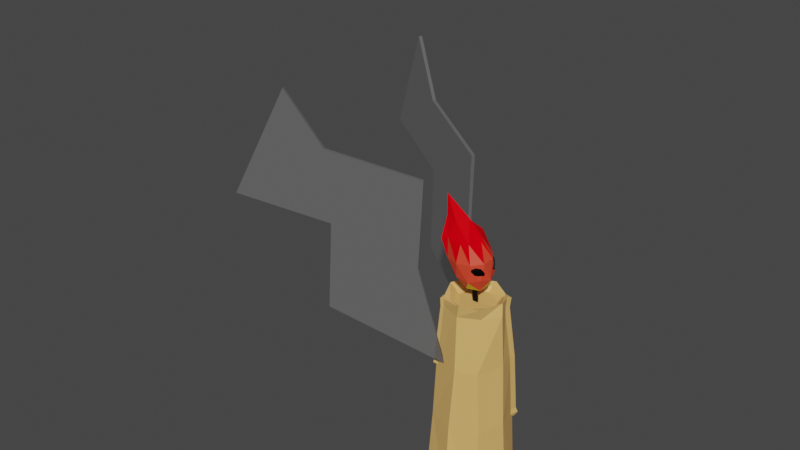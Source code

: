 # Source: candleangle.blend  (saved by Blender 3.3.6; exported with 4.5.12 LTS)
import bpy
from mathutils import Matrix  # noqa: F401  (used for matrix-valued properties, if any)

bpy.ops.wm.read_factory_settings(use_empty=True)
scene = bpy.context.scene
scene.name = 'Scene'

# ---- collections
col_collection = bpy.data.collections.new('Collection'); scene.collection.children.link(col_collection)

# ---- materials (node trees are filled in below, after node groups)
mat_trans = bpy.data.materials.new('Trans')
mat_trans.surface_render_method = 'BLENDED'
mat_trans.blend_method = 'BLEND'
mat_trans.use_transparent_shadow = False
mat_black_008 = bpy.data.materials.new('Black.008')
mat_black_008.use_transparent_shadow = False
mat_red_006 = bpy.data.materials.new('Red.006')
mat_red_006.use_transparent_shadow = False
mat_yellow = bpy.data.materials.new('Yellow')
mat_yellow.use_transparent_shadow = False
mat_reddish_005 = bpy.data.materials.new('Reddish.005')
mat_reddish_005.use_transparent_shadow = False
mat_yellowish_004 = bpy.data.materials.new('yellowish.004')
mat_yellowish_004.use_transparent_shadow = False

# ---- material node trees
mat_trans.use_nodes = True; mat_trans.node_tree.nodes.clear()
_N = mat_trans.node_tree.nodes; _L = mat_trans.node_tree.links
n0 = _N.new('ShaderNodeBsdfPrincipled'); n0.name = 'Principled BSDF'; n0.location = (10, 300)
n0.distribution = 'GGX'
n0.subsurface_method = 'RANDOM_WALK_SKIN'
n0.inputs[0].default_value = (0.3363, 0.3363, 0.3363, 1.0)
n0.inputs[3].default_value = 1.45
n0.inputs[4].default_value = 0.2294
n0.inputs[27].default_value = (0.0, 0.0, 0.0, 1.0)
n0.inputs[28].default_value = 1.0
n1 = _N.new('ShaderNodeOutputMaterial'); n1.name = 'Material Output'; n1.location = (300, 300)
_L.new(n0.outputs[0], n1.inputs[0])
n1.is_active_output = True
mat_black_008.use_nodes = True; mat_black_008.node_tree.nodes.clear()
_N = mat_black_008.node_tree.nodes; _L = mat_black_008.node_tree.links
n0 = _N.new('ShaderNodeBsdfPrincipled'); n0.name = 'Principled BSDF'; n0.location = (10, 300)
n0.distribution = 'GGX'
n0.subsurface_method = 'RANDOM_WALK_SKIN'
n0.inputs[0].default_value = (0.0, 0.0, 0.0, 1.0)
n0.inputs[3].default_value = 1.45
n0.inputs[13].default_value = 0.133
n0.inputs[27].default_value = (0.0, 0.0, 0.0, 1.0)
n0.inputs[28].default_value = 1.0
n1 = _N.new('ShaderNodeOutputMaterial'); n1.name = 'Material Output'; n1.location = (300, 300)
_L.new(n0.outputs[0], n1.inputs[0])
n1.is_active_output = True
mat_red_006.use_nodes = True; mat_red_006.node_tree.nodes.clear()
_N = mat_red_006.node_tree.nodes; _L = mat_red_006.node_tree.links
n0 = _N.new('ShaderNodeBsdfPrincipled'); n0.name = 'Principled BSDF'; n0.location = (10, 300)
n0.distribution = 'GGX'
n0.subsurface_method = 'RANDOM_WALK_SKIN'
n0.inputs[0].default_value = (0.8, 0.0, 0.005043, 1.0)
n0.inputs[3].default_value = 1.45
n0.inputs[13].default_value = 0.03211
n0.inputs[27].default_value = (0.0, 0.0, 0.0, 1.0)
n0.inputs[28].default_value = 1.0
n1 = _N.new('ShaderNodeOutputMaterial'); n1.name = 'Material Output'; n1.location = (300, 300)
_L.new(n0.outputs[0], n1.inputs[0])
n1.is_active_output = True
mat_yellow.use_nodes = True; mat_yellow.node_tree.nodes.clear()
_N = mat_yellow.node_tree.nodes; _L = mat_yellow.node_tree.links
n0 = _N.new('ShaderNodeBsdfPrincipled'); n0.name = 'Principled BSDF'; n0.location = (10, 300)
n0.distribution = 'GGX'
n0.subsurface_method = 'RANDOM_WALK_SKIN'
n0.inputs[0].default_value = (0.8, 0.5692, 0.002366, 1.0)
n0.inputs[3].default_value = 1.45
n0.inputs[27].default_value = (0.0, 0.0, 0.0, 1.0)
n0.inputs[28].default_value = 1.0
n1 = _N.new('ShaderNodeOutputMaterial'); n1.name = 'Material Output'; n1.location = (300, 300)
_L.new(n0.outputs[0], n1.inputs[0])
n1.is_active_output = True
mat_reddish_005.use_nodes = True; mat_reddish_005.node_tree.nodes.clear()
_N = mat_reddish_005.node_tree.nodes; _L = mat_reddish_005.node_tree.links
n0 = _N.new('ShaderNodeBsdfPrincipled'); n0.name = 'Principled BSDF'; n0.location = (10, 300)
n0.distribution = 'GGX'
n0.subsurface_method = 'RANDOM_WALK_SKIN'
n0.inputs[0].default_value = (0.8, 0.05706, 0.02385, 1.0)
n0.inputs[3].default_value = 1.45
n0.inputs[27].default_value = (0.0, 0.0, 0.0, 1.0)
n0.inputs[28].default_value = 1.0
n1 = _N.new('ShaderNodeOutputMaterial'); n1.name = 'Material Output'; n1.location = (300, 300)
_L.new(n0.outputs[0], n1.inputs[0])
n1.is_active_output = True
mat_yellowish_004.use_nodes = True; mat_yellowish_004.node_tree.nodes.clear()
_N = mat_yellowish_004.node_tree.nodes; _L = mat_yellowish_004.node_tree.links
n0 = _N.new('ShaderNodeBsdfPrincipled'); n0.name = 'Principled BSDF'; n0.location = (10, 300)
n0.distribution = 'GGX'
n0.subsurface_method = 'RANDOM_WALK_SKIN'
n0.inputs[0].default_value = (0.8, 0.4662, 0.1478, 1.0)
n0.inputs[3].default_value = 1.45
n0.inputs[27].default_value = (0.0, 0.0, 0.0, 1.0)
n0.inputs[28].default_value = 1.0
n1 = _N.new('ShaderNodeOutputMaterial'); n1.name = 'Material Output'; n1.location = (300, 300)
_L.new(n0.outputs[0], n1.inputs[0])
n1.is_active_output = True

# ---- world
world_world = bpy.data.worlds.new('World'); scene.world = world_world
world_world.use_nodes = True; world_world.node_tree.nodes.clear()
_N = world_world.node_tree.nodes; _L = world_world.node_tree.links
n0 = _N.new('ShaderNodeOutputWorld'); n0.name = 'World Output'; n0.location = (300, 300)
n1 = _N.new('ShaderNodeBackground'); n1.name = 'Background'; n1.location = (10, 300)
n1.inputs[0].default_value = (0.05088, 0.05088, 0.05088, 1.0)
_L.new(n1.outputs[0], n0.inputs[0])
n0.is_active_output = True
world_world.color = (0.05088, 0.05088, 0.05088)
world_world.use_sun_shadow = False
world_world.sun_shadow_jitter_overblur = 0.0

# ---- meshes
me_plane_010 = bpy.data.meshes.new('Plane.010')
me_plane_010.from_pydata([(-1.0, -0.5737, 0.0), (1.0, 0.0, 0.0), (-1.0, 1.426, 0.0), (-2.499, -1.559, 1.132e-07), (-2.499, 0.4414, 1.132e-07), (-3.808, -0.2356, 2.12e-07), (-3.808, 1.764, 2.12e-07), (-5.131, -0.1764, 3.119e-07), (-1.0, -0.5737, -0.06803), (1.0, 2.039e-09, -0.06803), (-1.0, 1.426, -0.06803), (-2.499, -1.559, -0.06803), (-2.499, 0.4414, -0.06803), (-3.808, -0.2356, -0.06803), (-3.808, 1.764, -0.06803), (-5.131, -0.1764, -0.06803)], [], [(0, 2, 1), (0, 3, 4, 2), (3, 5, 6, 4), (5, 7, 6), (8, 9, 10), (8, 10, 12, 11), (11, 12, 14, 13), (13, 14, 15), (1, 2, 10, 9), (7, 5, 13, 15), (4, 6, 14, 12), (3, 0, 8, 11), (0, 1, 9, 8), (6, 7, 15, 14), (5, 3, 11, 13), (2, 4, 12, 10)])
_uv = me_plane_010.uv_layers.new(name='UVMap')
_uv.uv.foreach_set('vector', [0.0, 0.0, 0.0, 1.0, 1.0, 1.0, 0.0, 0.0, 0.0, 0.0, 0.0, 1.0, 0.0, 1.0, 0.0, 0.0, 0.0, 0.0, 0.0, 1.0, 0.0, 1.0, 0.0, 0.0, 0.0, 0.0, 0.0, 1.0, 0.0, 0.0, 1.0, 1.0, 0.0, 1.0, 0.0, 0.0, 0.0, 1.0, 0.0, 1.0, 0.0, 0.0, 0.0, 0.0, 0.0, 1.0, 0.0, 1.0, 0.0, 0.0, 0.0, 0.0, 0.0, 1.0, 0.0, 0.0, 1.0, 1.0, 0.0, 1.0, 0.0, 1.0, 1.0, 1.0, 0.0, 0.0, 0.0, 0.0, 0.0, 0.0, 0.0, 0.0, 0.0, 1.0, 0.0, 1.0, 0.0, 1.0, 0.0, 1.0, 0.0, 0.0, 0.0, 0.0, 0.0, 0.0, 0.0, 0.0, 0.0, 0.0, 1.0, 1.0, 1.0, 1.0, 0.0, 0.0, 0.0, 1.0, 0.0, 0.0, 0.0, 0.0, 0.0, 1.0, 0.0, 0.0, 0.0, 0.0, 0.0, 0.0, 0.0, 0.0, 0.0, 1.0, 0.0, 1.0, 0.0, 1.0, 0.0, 1.0])
me_plane_010.materials.append(mat_trans)
me_plane_010.update()
me_plane_009 = bpy.data.meshes.new('Plane.009')
me_plane_009.from_pydata([(-0.8299, -1.036, 0.4055), (0.862, -0.5867, 0.03279), (-1.0, 1.0, 0.3259), (0.7855, 0.7586, -0.007547), (0.5931, -2.664, -0.1397), (-0.4095, 2.284, 0.1094), (-0.8573, -1.002, -0.8871), (0.8441, -0.5642, -0.8127), (-1.027, 1.034, -0.9667), (0.7676, 0.7811, -0.853), (0.5657, -2.63, -0.8048), (-0.4369, 2.319, -0.5557), (-1.817, 0.8999, 0.3434), (-1.647, -1.136, 0.423), (-0.2242, -2.764, -0.1222), (-1.227, 2.184, 0.1269), (-1.845, 0.9342, -0.9492), (-1.675, -1.102, -0.8696), (-0.2516, -2.73, -0.7873), (-1.254, 2.219, -0.5382)], [], [(0, 1, 3, 2), (1, 0, 4), (2, 3, 5), (6, 8, 9, 7), (7, 10, 6), (8, 11, 9), (5, 15, 12, 2), (1, 7, 9, 3), (6, 17, 16, 8), (3, 9, 11, 5), (4, 10, 7, 1), (11, 19, 15, 5), (13, 17, 18, 14), (12, 16, 17, 13), (15, 19, 16, 12), (0, 13, 14, 4), (2, 12, 13, 0), (4, 14, 18, 10), (8, 16, 19, 11), (10, 18, 17, 6)])
_uv = me_plane_009.uv_layers.new(name='UVMap')
_uv.uv.foreach_set('vector', [0.0, 0.0, 1.0, 0.0, 1.0, 1.0, 0.0, 1.0, 1.0, 0.0, 0.0, 0.0, 1.0, 0.0, 0.0, 1.0, 1.0, 1.0, 0.0, 1.0, 0.0, 0.0, 0.0, 1.0, 1.0, 1.0, 1.0, 0.0, 1.0, 0.0, 1.0, 0.0, 0.0, 0.0, 0.0, 1.0, 0.0, 1.0, 1.0, 1.0, 0.0, 1.0, 0.0, 1.0, 0.0, 1.0, 0.0, 1.0, 1.0, 0.0, 1.0, 0.0, 1.0, 1.0, 1.0, 1.0, 0.0, 0.0, 0.0, 0.0, 0.0, 1.0, 0.0, 1.0, 1.0, 1.0, 1.0, 1.0, 0.0, 1.0, 0.0, 1.0, 1.0, 0.0, 1.0, 0.0, 1.0, 0.0, 1.0, 0.0, 0.0, 1.0, 0.0, 1.0, 0.0, 1.0, 0.0, 1.0, 0.0, 0.0, 0.0, 0.0, 1.0, 0.0, 1.0, 0.0, 0.0, 1.0, 0.0, 1.0, 0.0, 0.0, 0.0, 0.0, 0.0, 1.0, 0.0, 1.0, 0.0, 1.0, 0.0, 1.0, 0.0, 0.0, 0.0, 0.0, 1.0, 0.0, 1.0, 0.0, 0.0, 1.0, 0.0, 1.0, 0.0, 0.0, 0.0, 0.0, 1.0, 0.0, 1.0, 0.0, 1.0, 0.0, 1.0, 0.0, 0.0, 1.0, 0.0, 1.0, 0.0, 1.0, 0.0, 1.0, 1.0, 0.0, 1.0, 0.0, 0.0, 0.0, 0.0, 0.0])
me_plane_009.materials.append(mat_black_008)
me_plane_009.update()
me_icosphere_013 = bpy.data.meshes.new('Icosphere.013')
me_icosphere_013.from_pydata([(0.0, 0.0, -1.0), (0.5169, -0.5141, -0.183), (-0.4831, -0.8391, -0.183), (-1.101, 0.01159, -0.183), (-0.4831, 0.8622, -0.183), (0.5169, 0.5373, -0.183), (-0.363, -0.7802, 1.356), (-1.336, -0.8058, 1.374), (-1.231, 0.3835, 1.254), (-0.5799, 1.113, 1.293), (0.01651, 0.189, 1.19), (-1.65, -0.01604, 3.07), (-0.2052, -0.4976, -0.796), (0.3826, -0.3066, -0.796), (0.08969, -0.7993, -0.3044), (0.6775, 0.009712, -0.3044), (0.3826, 0.3114, -0.796), (-0.5685, 0.002397, -0.796), (-0.8614, -0.4903, -0.3044), (-0.2052, 0.5024, -0.796), (-0.8614, 0.5097, -0.3044), (0.08969, 0.8187, -0.3044), (0.5328, -0.2856, 0.5345), (0.5328, 0.3325, 0.5345), (-0.4183, -0.9765, 0.5345), (0.1695, -0.7856, 0.5345), (-1.369, -0.2856, 0.5345), (-1.006, -0.7856, 0.5345), (-1.006, 0.8325, 0.5345), (-1.369, 0.3325, 0.5345), (0.1695, 0.8325, 0.5345), (-0.4183, 1.023, 0.5345), (-0.1988, -0.4172, 1.248), (-1.038, -0.741, 1.479), (-1.536, -0.0216, 1.673), (-1.009, 0.906, 1.447), (0.03095, 0.204, 1.43), (-0.8704, -0.4504, 2.162), (-0.5371, 0.06404, 2.195), (-1.441, -0.2907, 2.206), (-1.539, 0.5012, 2.125), (-0.8713, 0.3797, 1.972)], [], [(0, 13, 12), (1, 13, 15), (0, 12, 17), (0, 17, 19), (0, 19, 16), (1, 15, 22), (2, 14, 24), (3, 18, 26), (4, 20, 28), (5, 21, 30), (1, 22, 25), (2, 24, 27), (3, 26, 29), (4, 28, 31), (5, 30, 23), (6, 32, 37), (7, 33, 39), (8, 34, 40), (9, 35, 41), (10, 36, 38), (38, 41, 11), (38, 36, 41), (36, 9, 41), (41, 40, 11), (41, 35, 40), (35, 8, 40), (40, 39, 11), (40, 34, 39), (34, 7, 39), (39, 37, 11), (39, 33, 37), (33, 6, 37), (37, 38, 11), (37, 32, 38), (32, 10, 38), (23, 36, 10), (23, 30, 36), (30, 9, 36), (31, 35, 9), (31, 28, 35), (28, 8, 35), (29, 34, 8), (29, 26, 34), (26, 7, 34), (27, 33, 7), (27, 24, 33), (24, 6, 33), (25, 32, 6), (25, 22, 32), (22, 10, 32), (30, 31, 9), (30, 21, 31), (21, 4, 31), (28, 29, 8), (28, 20, 29), (20, 3, 29), (26, 27, 7), (26, 18, 27), (18, 2, 27), (24, 25, 6), (24, 14, 25), (14, 1, 25), (22, 23, 10), (22, 15, 23), (15, 5, 23), (16, 21, 5), (16, 19, 21), (19, 4, 21), (19, 20, 4), (19, 17, 20), (17, 3, 20), (17, 18, 3), (17, 12, 18), (12, 2, 18), (15, 16, 5), (15, 13, 16), (13, 0, 16), (12, 14, 2), (12, 13, 14), (13, 1, 14)])
me_icosphere_013.polygons.foreach_set('material_index', [1, 2, 1, 1, 1, 2, 2, 2, 2, 2, 2, 2, 2, 2, 2, 0, 0, 0, 0, 0, 0, 0, 0, 0, 0, 0, 0, 0, 0, 0, 0, 0, 0, 0, 0, 0, 2, 0, 0, 2, 0, 0, 2, 0, 0, 2, 0, 0, 2, 0, 2, 2, 2, 2, 2, 2, 2, 2, 2, 2, 2, 2, 2, 2, 2, 2, 1, 2, 2, 1, 2, 2, 1, 2, 2, 1, 1, 2, 1, 2])
_uv = me_icosphere_013.uv_layers.new(name='UVMap')
_uv.uv.foreach_set('vector', [0.1818, 0.0, 0.2273, 0.07873, 0.1364, 0.07873, 0.2727, 0.1575, 0.3182, 0.07873, 0.3636, 0.1575, 0.9091, 0.0, 0.9545, 0.07873, 0.8636, 0.07873, 0.7273, 0.0, 0.7727, 0.07873, 0.6818, 0.07873, 0.5455, 0.0, 0.5909, 0.07873, 0.5, 0.07873, 0.2727, 0.1575, 0.3636, 0.1575, 0.3182, 0.2362, 0.09091, 0.1575, 0.1818, 0.1575, 0.1364, 0.2362, 0.8182, 0.1575, 0.9091, 0.1575, 0.8636, 0.2362, 0.6364, 0.1575, 0.7273, 0.1575, 0.6818, 0.2362, 0.4545, 0.1575, 0.5455, 0.1575, 0.5, 0.2362, 0.2727, 0.1575, 0.3182, 0.2362, 0.2273, 0.2362, 0.09091, 0.1575, 0.1364, 0.2362, 0.04546, 0.2362, 0.8182, 0.1575, 0.8636, 0.2362, 0.7727, 0.2362, 0.6364, 0.1575, 0.6818, 0.2362, 0.5909, 0.2362, 0.4545, 0.1575, 0.5, 0.2362, 0.4091, 0.2362, 0.1818, 0.3149, 0.2727, 0.3149, 0.2273, 0.3937, 0.0, 0.3149, 0.09091, 0.3149, 0.04546, 0.3937, 0.7273, 0.3149, 0.8182, 0.3149, 0.7727, 0.3937, 0.5455, 0.3149, 0.6364, 0.3149, 0.5909, 0.3937, 0.3636, 0.3149, 0.4545, 0.3149, 0.4091, 0.3937, 0.4091, 0.3937, 0.5, 0.3937, 0.4545, 0.4724, 0.4091, 0.3937, 0.4545, 0.3149, 0.5, 0.3937, 0.4545, 0.3149, 0.5455, 0.3149, 0.5, 0.3937, 0.5909, 0.3937, 0.6818, 0.3937, 0.6364, 0.4724, 0.5909, 0.3937, 0.6364, 0.3149, 0.6818, 0.3937, 0.6364, 0.3149, 0.7273, 0.3149, 0.6818, 0.3937, 0.7727, 0.3937, 0.8636, 0.3937, 0.8182, 0.4724, 0.7727, 0.3937, 0.8182, 0.3149, 0.8636, 0.3937, 0.8182, 0.3149, 0.9091, 0.3149, 0.8636, 0.3937, 0.04546, 0.3937, 0.1364, 0.3937, 0.09091, 0.4724, 0.04546, 0.3937, 0.09091, 0.3149, 0.1364, 0.3937, 0.09091, 0.3149, 0.1818, 0.3149, 0.1364, 0.3937, 0.2273, 0.3937, 0.3182, 0.3937, 0.2727, 0.4724, 0.2273, 0.3937, 0.2727, 0.3149, 0.3182, 0.3937, 0.2727, 0.3149, 0.3636, 0.3149, 0.3182, 0.3937, 0.4091, 0.2362, 0.4545, 0.3149, 0.3636, 0.3149, 0.4091, 0.2362, 0.5, 0.2362, 0.4545, 0.3149, 0.5, 0.2362, 0.5455, 0.3149, 0.4545, 0.3149, 0.5909, 0.2362, 0.6364, 0.3149, 0.5455, 0.3149, 0.5909, 0.2362, 0.6818, 0.2362, 0.6364, 0.3149, 0.6818, 0.2362, 0.7273, 0.3149, 0.6364, 0.3149, 0.7727, 0.2362, 0.8182, 0.3149, 0.7273, 0.3149, 0.7727, 0.2362, 0.8636, 0.2362, 0.8182, 0.3149, 0.8636, 0.2362, 0.9091, 0.3149, 0.8182, 0.3149, 0.04546, 0.2362, 0.09091, 0.3149, 0.0, 0.3149, 0.04546, 0.2362, 0.1364, 0.2362, 0.09091, 0.3149, 0.1364, 0.2362, 0.1818, 0.3149, 0.09091, 0.3149, 0.2273, 0.2362, 0.2727, 0.3149, 0.1818, 0.3149, 0.2273, 0.2362, 0.3182, 0.2362, 0.2727, 0.3149, 0.3182, 0.2362, 0.3636, 0.3149, 0.2727, 0.3149, 0.5, 0.2362, 0.5909, 0.2362, 0.5455, 0.3149, 0.5, 0.2362, 0.5455, 0.1575, 0.5909, 0.2362, 0.5455, 0.1575, 0.6364, 0.1575, 0.5909, 0.2362, 0.6818, 0.2362, 0.7727, 0.2362, 0.7273, 0.3149, 0.6818, 0.2362, 0.7273, 0.1575, 0.7727, 0.2362, 0.7273, 0.1575, 0.8182, 0.1575, 0.7727, 0.2362, 0.8636, 0.2362, 0.9545, 0.2362, 0.9091, 0.3149, 0.8636, 0.2362, 0.9091, 0.1575, 0.9545, 0.2362, 0.9091, 0.1575, 1.0, 0.1575, 0.9545, 0.2362, 0.1364, 0.2362, 0.2273, 0.2362, 0.1818, 0.3149, 0.1364, 0.2362, 0.1818, 0.1575, 0.2273, 0.2362, 0.1818, 0.1575, 0.2727, 0.1575, 0.2273, 0.2362, 0.3182, 0.2362, 0.4091, 0.2362, 0.3636, 0.3149, 0.3182, 0.2362, 0.3636, 0.1575, 0.4091, 0.2362, 0.3636, 0.1575, 0.4545, 0.1575, 0.4091, 0.2362, 0.5, 0.07873, 0.5455, 0.1575, 0.4545, 0.1575, 0.5, 0.07873, 0.5909, 0.07873, 0.5455, 0.1575, 0.5909, 0.07873, 0.6364, 0.1575, 0.5455, 0.1575, 0.6818, 0.07873, 0.7273, 0.1575, 0.6364, 0.1575, 0.6818, 0.07873, 0.7727, 0.07873, 0.7273, 0.1575, 0.7727, 0.07873, 0.8182, 0.1575, 0.7273, 0.1575, 0.8636, 0.07873, 0.9091, 0.1575, 0.8182, 0.1575, 0.8636, 0.07873, 0.9545, 0.07873, 0.9091, 0.1575, 0.9545, 0.07873, 1.0, 0.1575, 0.9091, 0.1575, 0.3636, 0.1575, 0.4091, 0.07873, 0.4545, 0.1575, 0.3636, 0.1575, 0.3182, 0.07873, 0.4091, 0.07873, 0.3182, 0.07873, 0.3636, 0.0, 0.4091, 0.07873, 0.1364, 0.07873, 0.1818, 0.1575, 0.09091, 0.1575, 0.1364, 0.07873, 0.2273, 0.07873, 0.1818, 0.1575, 0.2273, 0.07873, 0.2727, 0.1575, 0.1818, 0.1575])
me_icosphere_013.materials.append(mat_red_006)
me_icosphere_013.materials.append(mat_yellow)
me_icosphere_013.materials.append(mat_reddish_005)
me_icosphere_013.update()
me_cylinder_050 = bpy.data.meshes.new('Cylinder.050')
me_cylinder_050.from_pydata([(0.0, 1.0, -1.0), (0.01946, 0.5159, 2.924), (0.866, -0.5, -1.0), (0.8855, -0.9841, 2.924), (-0.866, -0.5, -1.0), (-0.8466, -0.9841, 2.924), (0.08755, 1.222, 5.845), (0.9264, -0.2777, 6.064), (-0.8053, -0.2475, 6.055)], [], [(0, 1, 3, 2), (2, 3, 5, 4), (1, 5, 8, 6), (4, 5, 1, 0), (0, 2, 4), (7, 6, 8), (5, 3, 7, 8), (3, 1, 6, 7)])
_uv = me_cylinder_050.uv_layers.new(name='UVMap')
_uv.uv.foreach_set('vector', [1.0, 0.5, 1.0, 1.0, 0.6667, 1.0, 0.6667, 0.5, 0.6667, 0.5, 0.6667, 1.0, 0.3333, 1.0, 0.3333, 0.5, -5.96e-08, 1.0, 0.3333, 1.0, 0.3333, 1.0, -5.96e-08, 1.0, 0.3333, 0.5, 0.3333, 1.0, -5.96e-08, 1.0, -5.96e-08, 0.5, 0.75, 0.49, 0.9578, 0.13, 0.5422, 0.13, 0.4578, 0.13, 0.25, 0.49, 0.04215, 0.13, 0.3333, 1.0, 0.6667, 1.0, 0.6667, 1.0, 0.3333, 1.0, 0.6667, 1.0, 1.0, 1.0, 1.0, 1.0, 0.6667, 1.0])
me_cylinder_050.materials.append(mat_black_008)
me_cylinder_050.update()
me_cylinder_046 = bpy.data.meshes.new('Cylinder.046')
me_cylinder_046.from_pydata([(0.01217, 1.008, -0.9915), (0.01918, 0.8306, 0.7457), (0.754, 0.6596, -1.018), (0.6017, 0.7055, 0.7242), (0.9494, 0.03962, -1.035), (0.8644, -0.02577, 0.7859), (0.6691, -0.6963, -1.06), (0.6381, -0.6396, 0.7333), (0.01519, -1.017, -0.9478), (-0.0009486, -0.8999, 0.725), (-0.6846, -0.796, -1.012), (-0.6401, -0.6491, 0.7216), (-1.001, 0.001246, -1.002), (-0.9034, -0.0108, 0.7332), (-0.7219, 0.7421, -1.02), (-0.6403, 0.5993, 0.6718), (0.004316, 0.746, 2.188), (0.6042, 0.5519, 2.24), (0.7613, 0.0182, 2.246), (0.5282, -0.6131, 2.237), (0.02886, -0.7701, 2.24), (-0.6324, -0.5464, 2.159), (-0.8129, 0.01073, 2.257), (-0.5456, 0.562, 2.196), (0.009732, 0.6869, 3.537), (0.4963, 0.4139, 3.541), (0.7177, -0.03804, 3.515), (0.445, -0.4338, 3.523), (-0.04049, -0.6485, 3.502), (-0.5209, -0.5016, 3.573), (-0.7106, 0.008655, 3.482), (-0.4877, 0.4865, 3.531), (0.01215, 0.5689, 3.756), (0.4109, 0.4233, 3.709), (0.6002, -0.07108, 3.705), (0.4169, -0.4137, 3.706), (-0.001091, -0.5812, 3.713), (-0.4029, -0.4203, 3.715), (-0.594, 0.02797, 3.698), (-0.4067, 0.3739, 3.666), (0.5024, 0.4524, 3.711), (0.02845, 0.6922, 3.813), (0.6713, 0.01456, 3.819), (0.4666, -0.5345, 3.811), (0.02308, -0.6783, 3.813), (-0.55, -0.4812, 3.694), (-0.7125, 0.008584, 3.827), (-0.4805, 0.4936, 3.778), (0.3889, 0.2789, 3.636), (-0.004007, 0.471, 3.634), (0.4787, -0.0004457, 3.629), (0.2922, -0.3586, 3.662), (-0.007536, -0.4807, 3.645), (-0.307, -0.3527, 3.615), (-0.477, -0.001908, 3.625), (-0.3663, 0.3006, 3.617), (0.5289, 0.7113, 0.6962), (0.5345, 0.563, 2.223), (0.4266, 0.425, 3.524), (0.4326, 0.4635, 3.755), (0.6305, 0.6029, 0.6936), (0.6345, 0.4532, 2.23), (0.5266, 0.3152, 3.531), (0.5327, 0.3538, 3.762), (0.6665, 0.7721, 0.6766), (0.6646, 0.6094, 2.16), (0.5567, 0.4714, 3.461), (0.5628, 0.5099, 3.692), (0.4772, 0.7082, 0.581), (0.6421, 0.5328, 0.5762), (0.7003, 0.8072, 0.5527), (0.5576, 0.7048, 0.4771), (0.6286, 0.6293, 0.475), (0.6537, 0.7474, 0.4648), (-0.5797, -0.5547, 2.125), (-0.468, -0.5087, 3.555), (-0.497, -0.4883, 3.731), (-0.6651, -0.452, 2.147), (-0.5591, -0.4086, 3.56), (-0.5881, -0.3882, 3.737), (-0.6956, -0.5604, 2.122), (-0.5788, -0.5152, 3.52), (-0.6079, -0.4948, 3.697), (-0.5327, -0.5729, 2.039), (-0.6648, -0.4134, 2.073), (-0.7015, -0.5813, 2.034), (-0.5849, -0.5318, 1.983), (-0.6334, -0.4734, 1.995), (-0.6508, -0.5351, 1.981)], [], [(0, 1, 3, 2), (2, 3, 5, 4), (4, 5, 7, 6), (6, 7, 9, 8), (8, 9, 11, 10), (10, 11, 13, 12), (5, 3, 17, 18), (12, 13, 15, 14), (14, 15, 1, 0), (0, 2, 4, 6, 8, 10, 12, 14), (22, 21, 29, 30), (11, 9, 20, 21), (1, 15, 23, 16), (3, 1, 16, 17), (7, 5, 18, 19), (13, 11, 21, 22), (9, 7, 19, 20), (15, 13, 22, 23), (25, 24, 41, 40), (20, 19, 27, 28), (18, 17, 25, 26), (23, 22, 30, 31), (21, 20, 28, 29), (19, 18, 26, 27), (17, 16, 24, 25), (16, 23, 31, 24), (39, 38, 54, 55), (24, 31, 47, 41), (30, 29, 45, 46), (28, 27, 43, 44), (26, 25, 40, 42), (31, 30, 46, 47), (29, 28, 44, 45), (27, 26, 42, 43), (32, 33, 40, 41), (33, 34, 42, 40), (34, 35, 43, 42), (35, 36, 44, 43), (36, 37, 45, 44), (37, 38, 46, 45), (38, 39, 47, 46), (39, 32, 41, 47), (48, 49, 55, 54, 53, 52, 51, 50), (37, 36, 52, 53), (35, 34, 50, 51), (33, 32, 49, 48), (32, 39, 55, 49), (38, 37, 53, 54), (36, 35, 51, 52), (34, 33, 48, 50), (59, 58, 62, 63), (57, 58, 62, 61), (56, 57, 61, 60), (63, 62, 66, 67), (61, 62, 66, 65), (60, 61, 65, 64), (63, 67, 59), (58, 59, 67, 66), (58, 57, 65, 66), (57, 56, 64, 65), (64, 56, 68, 70), (70, 68, 71, 73), (60, 64, 70, 69), (56, 60, 69, 68), (72, 73, 71), (69, 70, 73, 72), (68, 69, 72, 71), (75, 76, 79, 78), (74, 75, 78, 77), (78, 79, 82, 81), (77, 78, 81, 80), (79, 76, 82), (76, 75, 81, 82), (75, 74, 80, 81), (80, 74, 83, 85), (85, 83, 86, 88), (77, 80, 85, 84), (74, 77, 84, 83), (87, 88, 86), (84, 85, 88, 87), (83, 84, 87, 86)])
_uv = me_cylinder_046.uv_layers.new(name='UVMap')
_uv.uv.foreach_set('vector', [1.0, 0.5, 1.0, 1.0, 0.875, 1.0, 0.875, 0.5, 0.875, 0.5, 0.875, 1.0, 0.75, 1.0, 0.75, 0.5, 0.75, 0.5, 0.75, 1.0, 0.625, 1.0, 0.625, 0.5, 0.625, 0.5, 0.625, 1.0, 0.5, 1.0, 0.5, 0.5, 0.5, 0.5, 0.5, 1.0, 0.375, 1.0, 0.375, 0.5, 0.375, 0.5, 0.375, 1.0, 0.25, 1.0, 0.25, 0.5, 0.75, 1.0, 0.875, 1.0, 0.875, 1.0, 0.75, 1.0, 0.25, 0.5, 0.25, 1.0, 0.125, 1.0, 0.125, 0.5, 0.125, 0.5, 0.125, 1.0, 0.0, 1.0, 0.0, 0.5, 0.75, 0.49, 0.9197, 0.4197, 0.99, 0.25, 0.9197, 0.08029, 0.75, 0.01, 0.5803, 0.08029, 0.51, 0.25, 0.5803, 0.4197, 0.25, 1.0, 0.375, 1.0, 0.375, 1.0, 0.25, 1.0, 0.375, 1.0, 0.5, 1.0, 0.5, 1.0, 0.375, 1.0, 0.0, 1.0, 0.125, 1.0, 0.125, 1.0, 0.0, 1.0, 0.875, 1.0, 1.0, 1.0, 1.0, 1.0, 0.875, 1.0, 0.625, 1.0, 0.75, 1.0, 0.75, 1.0, 0.625, 1.0, 0.25, 1.0, 0.375, 1.0, 0.375, 1.0, 0.25, 1.0, 0.5, 1.0, 0.625, 1.0, 0.625, 1.0, 0.5, 1.0, 0.125, 1.0, 0.25, 1.0, 0.25, 1.0, 0.125, 1.0, 0.875, 1.0, 1.0, 1.0, 1.0, 1.0, 0.875, 1.0, 0.5, 1.0, 0.625, 1.0, 0.625, 1.0, 0.5, 1.0, 0.75, 1.0, 0.875, 1.0, 0.875, 1.0, 0.75, 1.0, 0.125, 1.0, 0.25, 1.0, 0.25, 1.0, 0.125, 1.0, 0.375, 1.0, 0.5, 1.0, 0.5, 1.0, 0.375, 1.0, 0.625, 1.0, 0.75, 1.0, 0.75, 1.0, 0.625, 1.0, 0.875, 1.0, 1.0, 1.0, 1.0, 1.0, 0.875, 1.0, 0.0, 1.0, 0.125, 1.0, 0.125, 1.0, 0.0, 1.0, 0.1354, 0.3646, 0.08788, 0.25, 0.08788, 0.25, 0.1354, 0.3646, 0.0, 1.0, 0.125, 1.0, 0.125, 1.0, 0.0, 1.0, 0.25, 1.0, 0.375, 1.0, 0.375, 1.0, 0.25, 1.0, 0.5, 1.0, 0.625, 1.0, 0.625, 1.0, 0.5, 1.0, 0.75, 1.0, 0.875, 1.0, 0.875, 1.0, 0.75, 1.0, 0.125, 1.0, 0.25, 1.0, 0.25, 1.0, 0.125, 1.0, 0.375, 1.0, 0.5, 1.0, 0.5, 1.0, 0.375, 1.0, 0.625, 1.0, 0.75, 1.0, 0.75, 1.0, 0.625, 1.0, 0.25, 0.4121, 0.3646, 0.3646, 0.4197, 0.4197, 0.25, 0.49, 0.3646, 0.3646, 0.4121, 0.25, 0.49, 0.25, 0.4197, 0.4197, 0.4121, 0.25, 0.3646, 0.1354, 0.4197, 0.08029, 0.49, 0.25, 0.3646, 0.1354, 0.25, 0.08788, 0.25, 0.01, 0.4197, 0.08029, 0.25, 0.08788, 0.1354, 0.1354, 0.08029, 0.08029, 0.25, 0.01, 0.1354, 0.1354, 0.08788, 0.25, 0.01, 0.25, 0.08029, 0.08029, 0.08788, 0.25, 0.1354, 0.3646, 0.08029, 0.4197, 0.01, 0.25, 0.1354, 0.3646, 0.25, 0.4121, 0.25, 0.49, 0.08029, 0.4197, 0.3646, 0.3646, 0.25, 0.4121, 0.1354, 0.3646, 0.08788, 0.25, 0.1354, 0.1354, 0.25, 0.08788, 0.3646, 0.1354, 0.4121, 0.25, 0.1354, 0.1354, 0.25, 0.08788, 0.25, 0.08788, 0.1354, 0.1354, 0.3646, 0.1354, 0.4121, 0.25, 0.4121, 0.25, 0.3646, 0.1354, 0.3646, 0.3646, 0.25, 0.4121, 0.25, 0.4121, 0.3646, 0.3646, 0.25, 0.4121, 0.1354, 0.3646, 0.1354, 0.3646, 0.25, 0.4121, 0.08788, 0.25, 0.1354, 0.1354, 0.1354, 0.1354, 0.08788, 0.25, 0.25, 0.08788, 0.3646, 0.1354, 0.3646, 0.1354, 0.25, 0.08788, 0.4121, 0.25, 0.3646, 0.3646, 0.3646, 0.3646, 0.4121, 0.25, 0.0, 0.0, 0.0, 0.0, 0.0, 0.0, 0.0, 0.0, 0.0, 0.0, 0.0, 0.0, 0.0, 0.0, 0.0, 0.0, 0.0, 0.0, 0.0, 0.0, 0.0, 0.0, 0.0, 0.0, 0.0, 0.0, 0.0, 0.0, 0.0, 0.0, 0.0, 0.0, 0.0, 0.0, 0.0, 0.0, 0.0, 0.0, 0.0, 0.0, 0.0, 0.0, 0.0, 0.0, 0.0, 0.0, 0.0, 0.0, 0.0, 0.0, 0.0, 0.0, 0.0, 0.0, 0.0, 0.0, 0.0, 0.0, 0.0, 0.0, 0.0, 0.0, 0.0, 0.0, 0.0, 0.0, 0.0, 0.0, 0.0, 0.0, 0.0, 0.0, 0.0, 0.0, 0.0, 0.0, 0.0, 0.0, 0.0, 0.0, 0.0, 0.0, 0.0, 0.0, 0.0, 0.0, 0.0, 0.0, 0.0, 0.0, 0.0, 0.0, 0.0, 0.0, 0.0, 0.0, 0.0, 0.0, 0.0, 0.0, 0.0, 0.0, 0.0, 0.0, 0.0, 0.0, 0.0, 0.0, 0.0, 0.0, 0.0, 0.0, 0.0, 0.0, 0.0, 0.0, 0.0, 0.0, 0.0, 0.0, 0.0, 0.0, 0.0, 0.0, 0.0, 0.0, 0.0, 0.0, 0.0, 0.0, 0.0, 0.0, 0.0, 0.0, 0.0, 0.0, 0.0, 0.0, 0.0, 0.0, 0.0, 0.0, 0.0, 0.0, 0.0, 0.0, 0.0, 0.0, 0.0, 0.0, 0.0, 0.0, 0.0, 0.0, 0.0, 0.0, 0.0, 0.0, 0.0, 0.0, 0.0, 0.0, 0.0, 0.0, 0.0, 0.0, 0.0, 0.0, 0.0, 0.0, 0.0, 0.0, 0.0, 0.0, 0.0, 0.0, 0.0, 0.0, 0.0, 0.0, 0.0, 0.0, 0.0, 0.0, 0.0, 0.0, 0.0, 0.0, 0.0, 0.0, 0.0, 0.0, 0.0, 0.0, 0.0, 0.0, 0.0, 0.0, 0.0, 0.0, 0.0, 0.0, 0.0, 0.0, 0.0, 0.0, 0.0, 0.0, 0.0, 0.0, 0.0, 0.0, 0.0, 0.0, 0.0, 0.0, 0.0, 0.0, 0.0, 0.0, 0.0, 0.0, 0.0, 0.0, 0.0, 0.0, 0.0, 0.0, 0.0, 0.0, 0.0, 0.0, 0.0, 0.0, 0.0, 0.0, 0.0, 0.0, 0.0, 0.0])
me_cylinder_046.materials.append(mat_yellowish_004)
me_cylinder_046.update()

# ---- objects
ob_plane_010 = bpy.data.objects.new('Plane.010', me_plane_010)
ob_plane_009 = bpy.data.objects.new('Plane.009', me_plane_009)
ob_icosphere_013 = bpy.data.objects.new('Icosphere.013', me_icosphere_013)
ob_cylinder_046 = bpy.data.objects.new('Cylinder.046', me_cylinder_050)
ob_cylinder_043 = bpy.data.objects.new('Cylinder.043', me_cylinder_046)

# ---- transforms, parenting, visibility, modifiers, constraints
ob_plane_010.location = (-0.4042, -0.3058, 1.441)
ob_plane_010.rotation_euler = (-1.571, 1.037, 0.487)
ob_plane_010.scale = (0.395, 0.395, 0.395)
_m = ob_plane_010.modifiers.new('Mirror', 'MIRROR')
_m.use_axis = (False, True, False)
_m.mirror_object = ob_cylinder_043
ob_plane_009.location = (-0.01793, 0.09061, 1.902)
ob_plane_009.rotation_euler = (3.797, 1.86, 4.469)
ob_plane_009.scale = (0.02113, 0.02113, 0.02113)
_m = ob_plane_009.modifiers.new('Mirror', 'MIRROR')
_m.use_axis = (False, True, False)
_m.mirror_object = ob_icosphere_013
ob_icosphere_013.location = (-0.09112, -0.01355, 1.87)
ob_icosphere_013.scale = (0.174, 0.174, 0.174)
ob_cylinder_046.location = (-0.09112, -0.01355, 1.615)
ob_cylinder_046.scale = (0.02674, 0.02674, 0.02674)
ob_cylinder_043.location = (-0.09112, -0.01355, 0.3471)
ob_cylinder_043.scale = (0.3449, 0.3449, 0.3449)

# ---- collection membership
col_collection.objects.link(ob_plane_010)
col_collection.objects.link(ob_plane_009)
col_collection.objects.link(ob_icosphere_013)
col_collection.objects.link(ob_cylinder_046)
col_collection.objects.link(ob_cylinder_043)

# ---- scene / render settings (as saved in the file)
scene.frame_start = 1; scene.frame_end = 250; scene.frame_set(1)
scene.render.engine = 'BLENDER_EEVEE_NEXT'
scene.cycles.sampling_pattern = 'TABULATED_SOBOL'
scene.cycles.use_light_tree = False
scene.view_settings.view_transform = 'Filmic'
bpy.context.view_layer.update()

# ---- added for rendering (the .blend has no active camera and no usable light): camera, sun
cam_auto = bpy.data.cameras.new('AutoCamera')
cam_auto.lens = 50.0
cam_auto.sensor_width = 36.0
cam_auto.clip_end = 1000.0
ob_auto_camera = bpy.data.objects.new('AutoCamera', cam_auto)
scene.collection.objects.link(ob_auto_camera)
ob_auto_camera.location = (4.02843, -5.84768, 5.87915)
ob_auto_camera.rotation_euler = (1.09748, -7.21219e-08, 0.694738)
scene.camera = ob_auto_camera
light_auto_sun = bpy.data.lights.new('AutoSun', 'SUN')
light_auto_sun.energy = 3.0
light_auto_sun.angle = 0.0523599
ob_auto_sun = bpy.data.objects.new('AutoSun', light_auto_sun)
scene.collection.objects.link(ob_auto_sun)
ob_auto_sun.rotation_euler = (0.872665, 0.174533, 0.523599)
bpy.context.view_layer.update()
